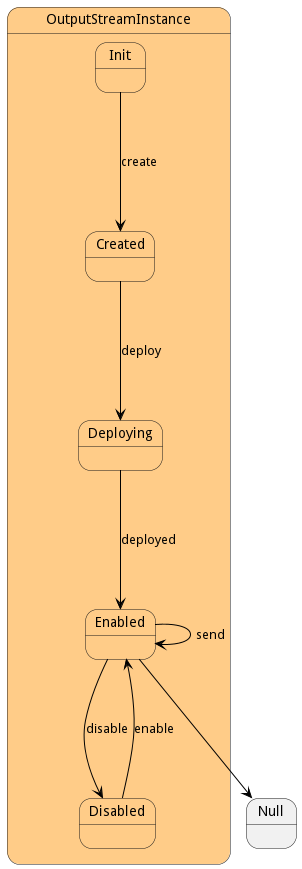

The diagram above was rendered by PlantUML. Its source (embedded in the PNG):
@startuml



state OutputStreamInstance #ffcc88 {

    state Init #ffcc88 {
    }

    state Created #ffcc88 {
    }

    state Deploying #ffcc88 {
    }

    state Enabled #ffcc88 {
    }

    state Disabled #ffcc88 {
    }




Init -[#black]--> Created : create

Created -[#black]--> Deploying : deploy

Deploying -[#black]--> Enabled : deployed

Enabled -[#black]--> Disabled : disable

Enabled -[#black]--> Enabled : send

Disabled -[#black]--> Enabled : enable

}

 
 Enabled -[#black]--> Null
 

@enduml